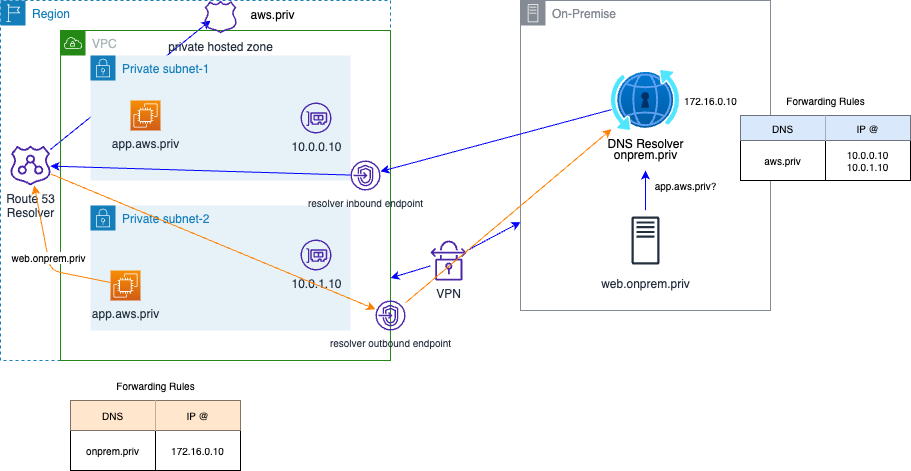

The diagram above was exported from draw.io. Its source (the exported page's mxGraphModel, read from the mxfile embedded in the PNG):
<mxGraphModel dx="772" dy="249" grid="1" gridSize="10" guides="1" tooltips="1" connect="1" arrows="1" fold="1" page="1" pageScale="1" pageWidth="850" pageHeight="1100" math="0" shadow="0">
  <root>
    <mxCell id="0" />
    <mxCell id="1" parent="0" />
    <mxCell id="2" value="Region" style="points=[[0,0],[0.25,0],[0.5,0],[0.75,0],[1,0],[1,0.25],[1,0.5],[1,0.75],[1,1],[0.75,1],[0.5,1],[0.25,1],[0,1],[0,0.75],[0,0.5],[0,0.25]];outlineConnect=0;gradientColor=none;html=1;whiteSpace=wrap;fontSize=12;fontStyle=0;container=1;pointerEvents=0;collapsible=0;recursiveResize=0;shape=mxgraph.aws4.group;grIcon=mxgraph.aws4.group_region;strokeColor=#147EBA;fillColor=none;verticalAlign=top;align=left;spacingLeft=30;fontColor=#147EBA;dashed=1;" vertex="1" parent="1">
      <mxGeometry x="20" y="30" width="390" height="360" as="geometry" />
    </mxCell>
    <mxCell id="23" style="edgeStyle=none;html=1;entryX=0.19;entryY=0.606;entryDx=0;entryDy=0;entryPerimeter=0;strokeColor=#0000FF;fontSize=10;" edge="1" parent="2" source="5" target="16">
      <mxGeometry relative="1" as="geometry" />
    </mxCell>
    <mxCell id="5" value="Route 53&lt;br&gt;Resolver" style="sketch=0;outlineConnect=0;fontColor=#232F3E;gradientColor=none;fillColor=#4D27AA;strokeColor=none;dashed=0;verticalLabelPosition=bottom;verticalAlign=top;align=center;html=1;fontSize=12;fontStyle=0;aspect=fixed;pointerEvents=1;shape=mxgraph.aws4.route_53_resolver;" vertex="1" parent="2">
      <mxGeometry x="10" y="145" width="40" height="40" as="geometry" />
    </mxCell>
    <mxCell id="6" value="Private subnet-1" style="points=[[0,0],[0.25,0],[0.5,0],[0.75,0],[1,0],[1,0.25],[1,0.5],[1,0.75],[1,1],[0.75,1],[0.5,1],[0.25,1],[0,1],[0,0.75],[0,0.5],[0,0.25]];outlineConnect=0;gradientColor=none;html=1;whiteSpace=wrap;fontSize=12;fontStyle=0;container=1;pointerEvents=0;collapsible=0;recursiveResize=0;shape=mxgraph.aws4.group;grIcon=mxgraph.aws4.group_security_group;grStroke=0;strokeColor=#147EBA;fillColor=#E6F2F8;verticalAlign=top;align=left;spacingLeft=30;fontColor=#147EBA;dashed=0;" vertex="1" parent="2">
      <mxGeometry x="90" y="55" width="260" height="125" as="geometry" />
    </mxCell>
    <mxCell id="9" value="10.0.0.10" style="sketch=0;outlineConnect=0;fontColor=#232F3E;gradientColor=none;fillColor=#4D27AA;strokeColor=none;dashed=0;verticalLabelPosition=bottom;verticalAlign=top;align=center;html=1;fontSize=12;fontStyle=0;aspect=fixed;pointerEvents=1;shape=mxgraph.aws4.elastic_network_interface;" vertex="1" parent="6">
      <mxGeometry x="210" y="47" width="31" height="31" as="geometry" />
    </mxCell>
    <mxCell id="10" value="app.aws.priv" style="sketch=0;points=[[0,0,0],[0.25,0,0],[0.5,0,0],[0.75,0,0],[1,0,0],[0,1,0],[0.25,1,0],[0.5,1,0],[0.75,1,0],[1,1,0],[0,0.25,0],[0,0.5,0],[0,0.75,0],[1,0.25,0],[1,0.5,0],[1,0.75,0]];outlineConnect=0;fontColor=#232F3E;gradientColor=#F78E04;gradientDirection=north;fillColor=#D05C17;strokeColor=#ffffff;dashed=0;verticalLabelPosition=bottom;verticalAlign=top;align=center;html=1;fontSize=12;fontStyle=0;aspect=fixed;shape=mxgraph.aws4.resourceIcon;resIcon=mxgraph.aws4.ec2;" vertex="1" parent="6">
      <mxGeometry x="40" y="45" width="30" height="30" as="geometry" />
    </mxCell>
    <mxCell id="8" value="Private subnet-2" style="points=[[0,0],[0.25,0],[0.5,0],[0.75,0],[1,0],[1,0.25],[1,0.5],[1,0.75],[1,1],[0.75,1],[0.5,1],[0.25,1],[0,1],[0,0.75],[0,0.5],[0,0.25]];outlineConnect=0;gradientColor=none;html=1;whiteSpace=wrap;fontSize=12;fontStyle=0;container=1;pointerEvents=0;collapsible=0;recursiveResize=0;shape=mxgraph.aws4.group;grIcon=mxgraph.aws4.group_security_group;grStroke=0;strokeColor=#147EBA;fillColor=#E6F2F8;verticalAlign=top;align=left;spacingLeft=30;fontColor=#147EBA;dashed=0;" vertex="1" parent="2">
      <mxGeometry x="90" y="205" width="260" height="125" as="geometry" />
    </mxCell>
    <mxCell id="12" value="10.0.1.10" style="sketch=0;outlineConnect=0;fontColor=#232F3E;gradientColor=none;fillColor=#4D27AA;strokeColor=none;dashed=0;verticalLabelPosition=bottom;verticalAlign=top;align=center;html=1;fontSize=12;fontStyle=0;aspect=fixed;pointerEvents=1;shape=mxgraph.aws4.elastic_network_interface;" vertex="1" parent="8">
      <mxGeometry x="210" y="34" width="31" height="31" as="geometry" />
    </mxCell>
    <mxCell id="17" value="VPC" style="points=[[0,0],[0.25,0],[0.5,0],[0.75,0],[1,0],[1,0.25],[1,0.5],[1,0.75],[1,1],[0.75,1],[0.5,1],[0.25,1],[0,1],[0,0.75],[0,0.5],[0,0.25]];outlineConnect=0;gradientColor=none;html=1;whiteSpace=wrap;fontSize=12;fontStyle=0;container=1;pointerEvents=0;collapsible=0;recursiveResize=0;shape=mxgraph.aws4.group;grIcon=mxgraph.aws4.group_vpc;strokeColor=#248814;fillColor=none;verticalAlign=top;align=left;spacingLeft=30;fontColor=#AAB7B8;dashed=0;" vertex="1" parent="2">
      <mxGeometry x="60" y="30" width="330" height="330" as="geometry" />
    </mxCell>
    <mxCell id="20" value="resolver inbound endpoint" style="sketch=0;outlineConnect=0;fontColor=#232F3E;gradientColor=none;fillColor=#4D27AA;strokeColor=none;dashed=0;verticalLabelPosition=bottom;verticalAlign=top;align=center;html=1;fontSize=10;fontStyle=0;aspect=fixed;pointerEvents=1;shape=mxgraph.aws4.endpoints;" vertex="1" parent="17">
      <mxGeometry x="290" y="130" width="30" height="30" as="geometry" />
    </mxCell>
    <mxCell id="11" value="app.aws.priv" style="sketch=0;points=[[0,0,0],[0.25,0,0],[0.5,0,0],[0.75,0,0],[1,0,0],[0,1,0],[0.25,1,0],[0.5,1,0],[0.75,1,0],[1,1,0],[0,0.25,0],[0,0.5,0],[0,0.75,0],[1,0.25,0],[1,0.5,0],[1,0.75,0]];outlineConnect=0;fontColor=#232F3E;gradientColor=#F78E04;gradientDirection=north;fillColor=#D05C17;strokeColor=#ffffff;dashed=0;verticalLabelPosition=bottom;verticalAlign=top;align=center;html=1;fontSize=12;fontStyle=0;aspect=fixed;shape=mxgraph.aws4.resourceIcon;resIcon=mxgraph.aws4.ec2;" vertex="1" parent="17">
      <mxGeometry x="50" y="240" width="30" height="30" as="geometry" />
    </mxCell>
    <mxCell id="16" value="private hosted zone" style="sketch=0;outlineConnect=0;fontColor=#232F3E;gradientColor=none;fillColor=#4D27AA;strokeColor=none;dashed=0;verticalLabelPosition=bottom;verticalAlign=top;align=center;html=1;fontSize=12;fontStyle=0;aspect=fixed;pointerEvents=1;shape=mxgraph.aws4.hosted_zone;" vertex="1" parent="2">
      <mxGeometry x="203.29000000000002" width="33.43" height="33" as="geometry" />
    </mxCell>
    <mxCell id="18" value="aws.priv" style="text;html=1;align=center;verticalAlign=middle;resizable=0;points=[];autosize=1;strokeColor=none;fillColor=none;" vertex="1" parent="2">
      <mxGeometry x="236.72000000000003" width="70" height="30" as="geometry" />
    </mxCell>
    <mxCell id="22" style="edgeStyle=none;html=1;strokeColor=#0000FF;fontSize=10;" edge="1" parent="2" source="20" target="5">
      <mxGeometry relative="1" as="geometry" />
    </mxCell>
    <mxCell id="29" value="web.onprem.priv" style="edgeStyle=none;html=1;strokeColor=#FF8000;fontSize=10;" edge="1" parent="2" source="11" target="5">
      <mxGeometry relative="1" as="geometry">
        <Array as="points">
          <mxPoint x="50" y="270" />
        </Array>
      </mxGeometry>
    </mxCell>
    <mxCell id="4" value="On-Premise" style="sketch=0;outlineConnect=0;gradientColor=none;html=1;whiteSpace=wrap;fontSize=12;fontStyle=0;shape=mxgraph.aws4.group;grIcon=mxgraph.aws4.group_on_premise;strokeColor=#858B94;fillColor=none;verticalAlign=top;align=left;spacingLeft=30;fontColor=#858B94;dashed=0;" vertex="1" parent="1">
      <mxGeometry x="540" y="30" width="250" height="310" as="geometry" />
    </mxCell>
    <mxCell id="21" style="edgeStyle=none;html=1;fontSize=10;strokeColor=#0000FF;" edge="1" parent="1" source="13" target="20">
      <mxGeometry relative="1" as="geometry" />
    </mxCell>
    <mxCell id="13" value="DNS Resolver" style="aspect=fixed;html=1;points=[];align=center;image;fontSize=12;image=img/lib/azure2/networking/DNS_Private_Resolver.svg;" vertex="1" parent="1">
      <mxGeometry x="631" y="100" width="68" height="60" as="geometry" />
    </mxCell>
    <mxCell id="28" style="edgeStyle=none;html=1;strokeColor=#0000FF;fontSize=10;" edge="1" parent="1" source="14" target="15">
      <mxGeometry relative="1" as="geometry" />
    </mxCell>
    <mxCell id="14" value="web.onprem.priv" style="sketch=0;outlineConnect=0;fontColor=#232F3E;gradientColor=none;strokeColor=#232F3E;fillColor=#ffffff;dashed=0;verticalLabelPosition=bottom;verticalAlign=top;align=center;html=1;fontSize=12;fontStyle=0;aspect=fixed;shape=mxgraph.aws4.resourceIcon;resIcon=mxgraph.aws4.traditional_server;" vertex="1" parent="1">
      <mxGeometry x="635" y="240" width="60" height="60" as="geometry" />
    </mxCell>
    <mxCell id="15" value="onprem.priv" style="text;html=1;align=center;verticalAlign=middle;resizable=0;points=[];autosize=1;strokeColor=none;fillColor=none;" vertex="1" parent="1">
      <mxGeometry x="620" y="170" width="90" height="30" as="geometry" />
    </mxCell>
    <mxCell id="25" style="edgeStyle=none;html=1;strokeColor=#0000FF;fontSize=10;" edge="1" parent="1" source="24" target="4">
      <mxGeometry relative="1" as="geometry" />
    </mxCell>
    <mxCell id="26" style="edgeStyle=none;html=1;entryX=1;entryY=0.75;entryDx=0;entryDy=0;strokeColor=#0000FF;fontSize=10;" edge="1" parent="1" source="24" target="17">
      <mxGeometry relative="1" as="geometry" />
    </mxCell>
    <mxCell id="24" value="VPN" style="sketch=0;outlineConnect=0;fontColor=#232F3E;gradientColor=none;fillColor=#4D27AA;strokeColor=none;dashed=0;verticalLabelPosition=bottom;verticalAlign=top;align=center;html=1;fontSize=12;fontStyle=0;aspect=fixed;pointerEvents=1;shape=mxgraph.aws4.vpn_connection;" vertex="1" parent="1">
      <mxGeometry x="450" y="270" width="35.9" height="40" as="geometry" />
    </mxCell>
    <mxCell id="27" value="app.aws.priv?" style="text;html=1;align=center;verticalAlign=middle;resizable=0;points=[];autosize=1;strokeColor=none;fillColor=none;fontSize=10;" vertex="1" parent="1">
      <mxGeometry x="660" y="200" width="90" height="30" as="geometry" />
    </mxCell>
    <mxCell id="32" style="edgeStyle=none;html=1;strokeColor=#FF8000;fontSize=10;" edge="1" parent="1" source="30" target="13">
      <mxGeometry relative="1" as="geometry" />
    </mxCell>
    <mxCell id="30" value="resolver outbound endpoint" style="sketch=0;outlineConnect=0;fontColor=#232F3E;gradientColor=none;fillColor=#4D27AA;strokeColor=none;dashed=0;verticalLabelPosition=bottom;verticalAlign=top;align=center;html=1;fontSize=10;fontStyle=0;aspect=fixed;pointerEvents=1;shape=mxgraph.aws4.endpoints;" vertex="1" parent="1">
      <mxGeometry x="395" y="330" width="30" height="30" as="geometry" />
    </mxCell>
    <mxCell id="31" style="edgeStyle=none;html=1;strokeColor=#FF8000;fontSize=10;" edge="1" parent="1" source="5" target="30">
      <mxGeometry relative="1" as="geometry" />
    </mxCell>
    <mxCell id="33" value="Forwarding Rules" style="text;html=1;align=center;verticalAlign=middle;resizable=0;points=[];autosize=1;strokeColor=none;fillColor=none;fontSize=10;" vertex="1" parent="1">
      <mxGeometry x="125" y="400" width="100" height="30" as="geometry" />
    </mxCell>
    <mxCell id="34" value="" style="shape=table;startSize=0;container=1;collapsible=0;childLayout=tableLayout;fontSize=10;" vertex="1" parent="1">
      <mxGeometry x="90" y="430" width="170" height="70" as="geometry" />
    </mxCell>
    <mxCell id="35" value="" style="shape=tableRow;horizontal=0;startSize=0;swimlaneHead=0;swimlaneBody=0;top=0;left=0;bottom=0;right=0;collapsible=0;dropTarget=0;fillColor=none;points=[[0,0.5],[1,0.5]];portConstraint=eastwest;fontSize=10;" vertex="1" parent="34">
      <mxGeometry width="170" height="30" as="geometry" />
    </mxCell>
    <mxCell id="36" value="DNS" style="shape=partialRectangle;html=1;whiteSpace=wrap;connectable=0;overflow=hidden;fillColor=#ffe6cc;top=0;left=0;bottom=0;right=0;pointerEvents=1;fontSize=10;strokeColor=#d79b00;" vertex="1" parent="35">
      <mxGeometry width="85" height="30" as="geometry">
        <mxRectangle width="85" height="30" as="alternateBounds" />
      </mxGeometry>
    </mxCell>
    <mxCell id="37" value="IP @" style="shape=partialRectangle;html=1;whiteSpace=wrap;connectable=0;overflow=hidden;fillColor=#ffe6cc;top=0;left=0;bottom=0;right=0;pointerEvents=1;fontSize=10;strokeColor=#d79b00;" vertex="1" parent="35">
      <mxGeometry x="85" width="85" height="30" as="geometry">
        <mxRectangle width="85" height="30" as="alternateBounds" />
      </mxGeometry>
    </mxCell>
    <mxCell id="38" value="" style="shape=tableRow;horizontal=0;startSize=0;swimlaneHead=0;swimlaneBody=0;top=0;left=0;bottom=0;right=0;collapsible=0;dropTarget=0;fillColor=none;points=[[0,0.5],[1,0.5]];portConstraint=eastwest;fontSize=10;" vertex="1" parent="34">
      <mxGeometry y="30" width="170" height="40" as="geometry" />
    </mxCell>
    <mxCell id="39" value="onprem.priv" style="shape=partialRectangle;html=1;whiteSpace=wrap;connectable=0;overflow=hidden;fillColor=none;top=0;left=0;bottom=0;right=0;pointerEvents=1;fontSize=10;" vertex="1" parent="38">
      <mxGeometry width="85" height="40" as="geometry">
        <mxRectangle width="85" height="40" as="alternateBounds" />
      </mxGeometry>
    </mxCell>
    <mxCell id="40" value="172.16.0.10" style="shape=partialRectangle;html=1;whiteSpace=wrap;connectable=0;overflow=hidden;fillColor=none;top=0;left=0;bottom=0;right=0;pointerEvents=1;fontSize=10;" vertex="1" parent="38">
      <mxGeometry x="85" width="85" height="40" as="geometry">
        <mxRectangle width="85" height="40" as="alternateBounds" />
      </mxGeometry>
    </mxCell>
    <mxCell id="42" value="172.16.0.10" style="text;html=1;align=center;verticalAlign=middle;resizable=0;points=[];autosize=1;strokeColor=none;fillColor=none;fontSize=10;" vertex="1" parent="1">
      <mxGeometry x="690" y="115" width="80" height="30" as="geometry" />
    </mxCell>
    <mxCell id="43" value="Forwarding Rules" style="text;html=1;align=center;verticalAlign=middle;resizable=0;points=[];autosize=1;strokeColor=none;fillColor=none;fontSize=10;" vertex="1" parent="1">
      <mxGeometry x="795" y="115" width="100" height="30" as="geometry" />
    </mxCell>
    <mxCell id="44" value="" style="shape=table;startSize=0;container=1;collapsible=0;childLayout=tableLayout;fontSize=10;" vertex="1" parent="1">
      <mxGeometry x="760" y="145" width="170" height="65" as="geometry" />
    </mxCell>
    <mxCell id="45" value="" style="shape=tableRow;horizontal=0;startSize=0;swimlaneHead=0;swimlaneBody=0;top=0;left=0;bottom=0;right=0;collapsible=0;dropTarget=0;fillColor=none;points=[[0,0.5],[1,0.5]];portConstraint=eastwest;fontSize=10;" vertex="1" parent="44">
      <mxGeometry width="170" height="25" as="geometry" />
    </mxCell>
    <mxCell id="46" value="DNS" style="shape=partialRectangle;html=1;whiteSpace=wrap;connectable=0;overflow=hidden;fillColor=#dae8fc;top=0;left=0;bottom=0;right=0;pointerEvents=1;fontSize=10;strokeColor=#6c8ebf;" vertex="1" parent="45">
      <mxGeometry width="85" height="25" as="geometry">
        <mxRectangle width="85" height="25" as="alternateBounds" />
      </mxGeometry>
    </mxCell>
    <mxCell id="47" value="IP @" style="shape=partialRectangle;html=1;whiteSpace=wrap;connectable=0;overflow=hidden;fillColor=#dae8fc;top=0;left=0;bottom=0;right=0;pointerEvents=1;fontSize=10;strokeColor=#6c8ebf;" vertex="1" parent="45">
      <mxGeometry x="85" width="85" height="25" as="geometry">
        <mxRectangle width="85" height="25" as="alternateBounds" />
      </mxGeometry>
    </mxCell>
    <mxCell id="48" value="" style="shape=tableRow;horizontal=0;startSize=0;swimlaneHead=0;swimlaneBody=0;top=0;left=0;bottom=0;right=0;collapsible=0;dropTarget=0;fillColor=none;points=[[0,0.5],[1,0.5]];portConstraint=eastwest;fontSize=10;" vertex="1" parent="44">
      <mxGeometry y="25" width="170" height="40" as="geometry" />
    </mxCell>
    <mxCell id="49" value="aws.priv" style="shape=partialRectangle;html=1;whiteSpace=wrap;connectable=0;overflow=hidden;fillColor=none;top=0;left=0;bottom=0;right=0;pointerEvents=1;fontSize=10;" vertex="1" parent="48">
      <mxGeometry width="85" height="40" as="geometry">
        <mxRectangle width="85" height="40" as="alternateBounds" />
      </mxGeometry>
    </mxCell>
    <mxCell id="50" value="10.0.0.10&lt;br&gt;10.0.1.10" style="shape=partialRectangle;html=1;whiteSpace=wrap;connectable=0;overflow=hidden;fillColor=none;top=0;left=0;bottom=0;right=0;pointerEvents=1;fontSize=10;" vertex="1" parent="48">
      <mxGeometry x="85" width="85" height="40" as="geometry">
        <mxRectangle width="85" height="40" as="alternateBounds" />
      </mxGeometry>
    </mxCell>
  </root>
</mxGraphModel>